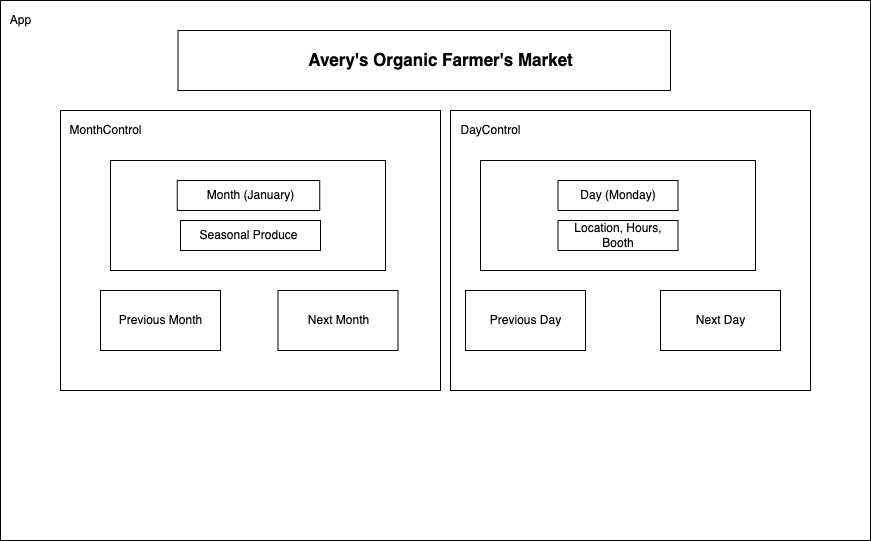

The diagram above was exported from draw.io. Its source (the exported page's mxGraphModel, read from the mxfile embedded in the PNG):
<mxGraphModel dx="1033" dy="680" grid="1" gridSize="10" guides="1" tooltips="1" connect="1" arrows="1" fold="1" page="1" pageScale="1" pageWidth="850" pageHeight="1100" math="0" shadow="0">
  <root>
    <mxCell id="0" />
    <mxCell id="1" parent="0" />
    <mxCell id="Iy-uLOKpyF-pIKloXdVB-29" value="" style="rounded=0;whiteSpace=wrap;html=1;" vertex="1" parent="1">
      <mxGeometry x="100" y="40" width="870" height="540" as="geometry" />
    </mxCell>
    <mxCell id="Iy-uLOKpyF-pIKloXdVB-45" value="" style="rounded=0;whiteSpace=wrap;html=1;" vertex="1" parent="1">
      <mxGeometry x="277.5" y="70" width="492.5" height="60" as="geometry" />
    </mxCell>
    <mxCell id="Iy-uLOKpyF-pIKloXdVB-31" value="" style="rounded=0;whiteSpace=wrap;html=1;" vertex="1" parent="1">
      <mxGeometry x="550" y="150" width="360" height="280" as="geometry" />
    </mxCell>
    <mxCell id="Iy-uLOKpyF-pIKloXdVB-30" value="" style="rounded=0;whiteSpace=wrap;html=1;" vertex="1" parent="1">
      <mxGeometry x="160" y="150" width="380" height="280" as="geometry" />
    </mxCell>
    <mxCell id="5G7-s5ye79j_5Q6N9kL9-3" value="" style="rounded=0;whiteSpace=wrap;html=1;" parent="1" vertex="1">
      <mxGeometry x="210" y="200" width="275" height="110" as="geometry" />
    </mxCell>
    <mxCell id="AAOe_kWmDSEfrIHS75GM-1" value="App" style="text;html=1;resizable=0;autosize=1;align=center;verticalAlign=middle;points=[];fillColor=none;strokeColor=none;rounded=0;" parent="1" vertex="1">
      <mxGeometry x="100" y="50" width="40" height="20" as="geometry" />
    </mxCell>
    <mxCell id="Iy-uLOKpyF-pIKloXdVB-10" value="" style="rounded=0;whiteSpace=wrap;html=1;" vertex="1" parent="1">
      <mxGeometry x="580" y="200" width="275" height="110" as="geometry" />
    </mxCell>
    <mxCell id="Iy-uLOKpyF-pIKloXdVB-18" value="" style="rounded=0;whiteSpace=wrap;html=1;" vertex="1" parent="1">
      <mxGeometry x="200" y="330" width="120" height="60" as="geometry" />
    </mxCell>
    <mxCell id="Iy-uLOKpyF-pIKloXdVB-19" value="" style="rounded=0;whiteSpace=wrap;html=1;" vertex="1" parent="1">
      <mxGeometry x="377.5" y="330" width="120" height="60" as="geometry" />
    </mxCell>
    <mxCell id="Iy-uLOKpyF-pIKloXdVB-20" value="" style="rounded=0;whiteSpace=wrap;html=1;" vertex="1" parent="1">
      <mxGeometry x="565" y="330" width="120" height="60" as="geometry" />
    </mxCell>
    <mxCell id="Iy-uLOKpyF-pIKloXdVB-21" value="" style="rounded=0;whiteSpace=wrap;html=1;" vertex="1" parent="1">
      <mxGeometry x="760" y="330" width="120" height="60" as="geometry" />
    </mxCell>
    <mxCell id="Iy-uLOKpyF-pIKloXdVB-24" value="Next Month" style="text;html=1;resizable=0;autosize=1;align=center;verticalAlign=middle;points=[];fillColor=none;strokeColor=none;rounded=0;" vertex="1" parent="1">
      <mxGeometry x="397.5" y="350" width="80" height="20" as="geometry" />
    </mxCell>
    <mxCell id="Iy-uLOKpyF-pIKloXdVB-25" value="Previous Day" style="text;html=1;resizable=0;autosize=1;align=center;verticalAlign=middle;points=[];fillColor=none;strokeColor=none;rounded=0;" vertex="1" parent="1">
      <mxGeometry x="580" y="350" width="90" height="20" as="geometry" />
    </mxCell>
    <mxCell id="Iy-uLOKpyF-pIKloXdVB-26" value="Next Day" style="text;html=1;resizable=0;autosize=1;align=center;verticalAlign=middle;points=[];fillColor=none;strokeColor=none;rounded=0;" vertex="1" parent="1">
      <mxGeometry x="790" y="350" width="60" height="20" as="geometry" />
    </mxCell>
    <mxCell id="Iy-uLOKpyF-pIKloXdVB-27" value="Previous Month" style="text;html=1;resizable=0;autosize=1;align=center;verticalAlign=middle;points=[];fillColor=none;strokeColor=none;rounded=0;" vertex="1" parent="1">
      <mxGeometry x="210" y="350" width="100" height="20" as="geometry" />
    </mxCell>
    <mxCell id="Iy-uLOKpyF-pIKloXdVB-33" value="MonthControl" style="text;html=1;resizable=0;autosize=1;align=center;verticalAlign=middle;points=[];fillColor=none;strokeColor=none;rounded=0;" vertex="1" parent="1">
      <mxGeometry x="160" y="160" width="90" height="20" as="geometry" />
    </mxCell>
    <mxCell id="Iy-uLOKpyF-pIKloXdVB-34" value="DayControl" style="text;html=1;resizable=0;autosize=1;align=center;verticalAlign=middle;points=[];fillColor=none;strokeColor=none;rounded=0;" vertex="1" parent="1">
      <mxGeometry x="550" y="160" width="80" height="20" as="geometry" />
    </mxCell>
    <mxCell id="Iy-uLOKpyF-pIKloXdVB-38" value="" style="rounded=0;whiteSpace=wrap;html=1;" vertex="1" parent="1">
      <mxGeometry x="280" y="260" width="140" height="30" as="geometry" />
    </mxCell>
    <mxCell id="Iy-uLOKpyF-pIKloXdVB-39" value="Location, Hours, Booth" style="rounded=0;whiteSpace=wrap;html=1;" vertex="1" parent="1">
      <mxGeometry x="657.5" y="260" width="120" height="30" as="geometry" />
    </mxCell>
    <mxCell id="Iy-uLOKpyF-pIKloXdVB-40" value="" style="rounded=0;whiteSpace=wrap;html=1;" vertex="1" parent="1">
      <mxGeometry x="276.75" y="220" width="142.5" height="30" as="geometry" />
    </mxCell>
    <mxCell id="Iy-uLOKpyF-pIKloXdVB-22" value="Month (January)" style="text;html=1;resizable=0;autosize=1;align=center;verticalAlign=middle;points=[];fillColor=none;strokeColor=none;rounded=0;" vertex="1" parent="1">
      <mxGeometry x="300" y="225" width="100" height="20" as="geometry" />
    </mxCell>
    <mxCell id="Iy-uLOKpyF-pIKloXdVB-42" value="Seasonal Produce" style="text;html=1;resizable=0;autosize=1;align=center;verticalAlign=middle;points=[];fillColor=none;strokeColor=none;rounded=0;" vertex="1" parent="1">
      <mxGeometry x="292.5" y="265" width="110" height="20" as="geometry" />
    </mxCell>
    <mxCell id="Iy-uLOKpyF-pIKloXdVB-43" value="Day (Monday)" style="rounded=0;whiteSpace=wrap;html=1;" vertex="1" parent="1">
      <mxGeometry x="657.5" y="220" width="120" height="30" as="geometry" />
    </mxCell>
    <mxCell id="Iy-uLOKpyF-pIKloXdVB-44" value="Avery's Organic&amp;nbsp;Farmer's Market" style="text;html=1;resizable=0;autosize=1;align=center;verticalAlign=middle;points=[];fillColor=none;strokeColor=none;rounded=0;fontStyle=1;fontSize=17;" vertex="1" parent="1">
      <mxGeometry x="400" y="85" width="280" height="30" as="geometry" />
    </mxCell>
  </root>
</mxGraphModel>